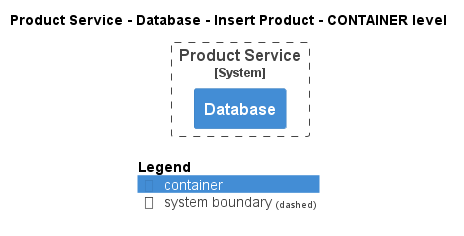

The diagram above was rendered by PlantUML. Its source (embedded in the PNG):
@startuml
!pragma layout smetana
!include ..\..\..\..\..\..\.c4s\C4_Container.puml

AddElementTag("state:new", $bgColor=green, $fontColor=#ffffff, $borderColor=green, $shadowing="False")
AddElementTag("state:changed", $bgColor=orange, $fontColor=#ffffff, $borderColor=orange, $shadowing="False")
AddElementTag("state:removed", $bgColor=red, $fontColor=#ffffff, $borderColor=red, $shadowing="False")

AddRelTag("state:new", $textColor=green, $lineColor=green)
AddRelTag("state:changed", $textColor=orange, $lineColor=orange)
AddRelTag("state:removed", $textColor=red, $lineColor=red)

SHOW_PERSON_PORTRAIT()
LAYOUT_TOP_DOWN()

skinparam linetype polyline

title Product Service - Database - Insert Product - CONTAINER level


System_Boundary(ECommercePlatform.SoftwareSystems.ProductService, "Product Service") {
    Container(ECommercePlatform.SoftwareSystems.ProductService.Containers.Database, "Database", "", "")
}



SHOW_LEGEND()
@enduml